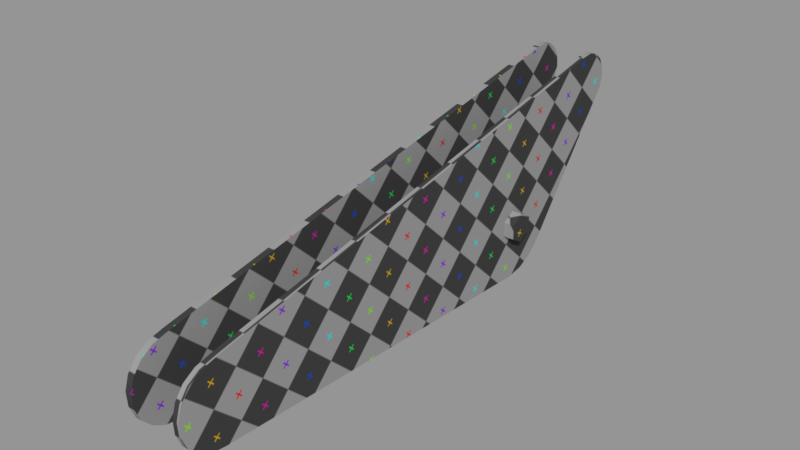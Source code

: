 # Source: Tabletop_Arm.blend  (saved by Blender 2.79.0; exported with 4.5.12 LTS)
import bpy
from mathutils import Matrix  # noqa: F401  (used for matrix-valued properties, if any)

bpy.ops.wm.read_factory_settings(use_empty=True)
scene = bpy.context.scene
scene.name = 'Scene'

# ---- collections
col_collection_1 = bpy.data.collections.new('Collection 1'); scene.collection.children.link(col_collection_1)

# ---- images (referenced by path relative to the original .blend; pixels are not part of the script)
import os
ASSET_DIR = os.environ.get("B2B_ASSET_DIR", "")  # directory of the original .blend (textures are referenced by path, not embedded)
HERE = os.path.dirname(os.path.abspath(__file__))  # packed textures are extracted next to this script under _unpacked/

def load_image(name, relpath, width, height, colorspace="sRGB"):
    """Load a texture the original file referenced (path relative to the .blend, or extracted next to this script)."""
    p = next((c for c in (os.path.join(HERE, relpath), os.path.join(ASSET_DIR, relpath)) if relpath and os.path.exists(c)), "")
    if p:
        img = bpy.data.images.load(p, check_existing=True)
        img.name = name
    else:  # same state as the original file: an image datablock whose file is absent (Cycles renders it pink)
        img = bpy.data.images.new(name, width, height)
        img.source = "FILE"
        img.filepath = "//" + (relpath or name)
    img.colorspace_settings.name = colorspace
    return img
img_uv_grid = load_image('UV_Grid', '_unpacked/UV_Grid.25c41f79.png', 1024, 1024, 'sRGB')

# ---- materials (node trees are filled in below, after node groups)
mat_uv_grid = bpy.data.materials.new('UV-Grid')
mat_uv_grid.alpha_threshold = 0.0
mat_uv_grid.use_transparent_shadow = False
mat_uv_grid.roughness = 0.5

# ---- material node trees
mat_uv_grid.use_nodes = True; mat_uv_grid.node_tree.nodes.clear()
_N = mat_uv_grid.node_tree.nodes; _L = mat_uv_grid.node_tree.links
n0 = _N.new('ShaderNodeOutputMaterial'); n0.name = 'Material Output'; n0.location = (207, 395)
n1 = _N.new('ShaderNodeBsdfDiffuse'); n1.name = 'Diffuse BSDF'; n1.location = (-63, 372)
n2 = _N.new('ShaderNodeTexImage'); n2.name = 'Image Texture'; n2.location = (-445, 349)
n2.width = 206
n2.image = img_uv_grid
_L.new(n1.outputs[0], n0.inputs[0])
_L.new(n2.outputs[0], n1.inputs[0])
n0.is_active_output = True

# ---- meshes
me_plane_004 = bpy.data.meshes.new('Plane.004')
me_plane_004.from_pydata([(-0.17, -0.27, -6.198e-09), (-0.17, -0.2568, -0.08343), (-0.17, -0.2184, -0.1587), (-0.17, -0.1587, -0.2184), (-0.17, 0.4648, -0.6933), (-0.17, 0.5149, -0.708), (-0.17, 0.5667, -0.7025), (-0.17, 0.6125, -0.6775), (-0.17, 0.6453, -0.6369), (-0.17, 0.66, -0.5868), (-0.17, 0.6545, -0.5349), (-0.17, -0.19, 1.75), (-0.17, 0.1941, 1.76), (-0.17, -0.182, 1.816), (-0.17, -0.152, 1.874), (-0.17, -0.1037, 1.92), (-0.17, -0.04284, 1.945), (-0.17, 0.02315, 1.949), (-0.17, 0.08634, 1.93), (-0.17, 0.1391, 1.89), (-0.17, 0.1751, 1.834), (-0.14, -0.27, -6.198e-09), (-0.14, -0.2568, -0.08343), (-0.14, -0.2184, -0.1587), (-0.14, -0.1587, -0.2184), (-0.14, 0.4648, -0.6933), (-0.14, 0.5149, -0.708), (-0.14, 0.5667, -0.7025), (-0.14, 0.6125, -0.6775), (-0.14, 0.6453, -0.6369), (-0.14, 0.66, -0.5868), (-0.14, 0.6545, -0.5349), (-0.14, -0.19, 1.75), (-0.14, 0.1941, 1.76), (-0.14, -0.182, 1.816), (-0.14, -0.152, 1.874), (-0.14, -0.1037, 1.92), (-0.14, -0.04284, 1.945), (-0.14, 0.02315, 1.949), (-0.14, 0.08634, 1.93), (-0.14, 0.1391, 1.89), (-0.14, 0.1751, 1.834), (0.08, -0.27, -6.198e-09), (0.08, -0.2568, -0.08343), (0.08, -0.2184, -0.1587), (0.08, -0.1587, -0.2184), (0.08, 0.4648, -0.6933), (0.08, 0.5149, -0.708), (0.08, 0.5667, -0.7025), (0.08, 0.6125, -0.6775), (0.08, 0.6453, -0.6369), (0.08, 0.66, -0.5868), (0.08, 0.6545, -0.5349), (0.08, -0.19, 1.75), (0.08, 0.1941, 1.76), (0.08, -0.182, 1.816), (0.08, -0.152, 1.874), (0.08, -0.1037, 1.92), (0.08, -0.04284, 1.945), (0.08, 0.02315, 1.949), (0.08, 0.08634, 1.93), (0.08, 0.1391, 1.89), (0.08, 0.1751, 1.834), (0.11, -0.27, -6.198e-09), (0.11, -0.2568, -0.08343), (0.11, -0.2184, -0.1587), (0.11, -0.1587, -0.2184), (0.11, 0.4648, -0.6933), (0.11, 0.5149, -0.708), (0.11, 0.5667, -0.7025), (0.11, 0.6125, -0.6775), (0.11, 0.6453, -0.6369), (0.11, 0.66, -0.5868), (0.11, 0.6545, -0.5349), (0.11, -0.19, 1.75), (0.11, 0.1941, 1.76), (0.11, -0.182, 1.816), (0.11, -0.152, 1.874), (0.11, -0.1037, 1.92), (0.11, -0.04284, 1.945), (0.11, 0.02315, 1.949), (0.11, 0.08634, 1.93), (0.11, 0.1391, 1.89), (0.11, 0.1751, 1.834), (0.16, -0.07, -2.77e-07), (0.16, -0.035, 0.06062), (0.16, 0.035, 0.06062), (0.16, 0.07, 4.26e-07), (0.16, 0.035, -0.06062), (0.16, -0.035, -0.06062), (-0.23, -0.07, -2.77e-07), (-0.23, -0.035, 0.06062), (-0.23, 0.035, 0.06062), (-0.23, 0.07, 4.26e-07), (-0.23, 0.035, -0.06062), (-0.23, -0.035, -0.06062)], [], [(15, 18, 12, 11), (19, 20, 12, 18), (16, 17, 18, 15), (13, 14, 15, 11), (1, 0, 3, 2), (8, 7, 10, 9), (5, 4, 7, 6), (3, 10, 7, 4), (0, 11, 12, 3), (10, 3, 12), (36, 32, 33, 39), (40, 39, 33, 41), (37, 36, 39, 38), (34, 32, 36, 35), (22, 23, 24, 21), (29, 30, 31, 28), (26, 27, 28, 25), (24, 25, 28, 31), (21, 24, 33, 32), (31, 33, 24), (8, 9, 30, 29), (1, 2, 23, 22), (16, 37, 38, 17), (9, 10, 31, 30), (20, 19, 40, 41), (2, 3, 24, 23), (17, 38, 39, 18), (12, 33, 31, 10), (3, 4, 25, 24), (0, 21, 32, 11), (4, 5, 26, 25), (13, 11, 32, 34), (12, 20, 41, 33), (5, 6, 27, 26), (19, 18, 39, 40), (14, 13, 34, 35), (6, 7, 28, 27), (15, 14, 35, 36), (7, 8, 29, 28), (0, 1, 22, 21), (15, 36, 37, 16), (57, 60, 54, 53), (61, 62, 54, 60), (58, 59, 60, 57), (55, 56, 57, 53), (43, 42, 45, 44), (50, 49, 52, 51), (47, 46, 49, 48), (45, 52, 49, 46), (42, 53, 54, 45), (52, 45, 54), (78, 74, 75, 81), (82, 81, 75, 83), (79, 78, 81, 80), (76, 74, 78, 77), (64, 65, 66, 63), (71, 72, 73, 70), (68, 69, 70, 67), (66, 67, 70, 73), (63, 66, 75, 74), (73, 75, 66), (50, 51, 72, 71), (43, 44, 65, 64), (58, 79, 80, 59), (51, 52, 73, 72), (62, 61, 82, 83), (44, 45, 66, 65), (59, 80, 81, 60), (54, 75, 73, 52), (45, 46, 67, 66), (42, 63, 74, 53), (46, 47, 68, 67), (55, 53, 74, 76), (54, 62, 83, 75), (47, 48, 69, 68), (61, 60, 81, 82), (56, 55, 76, 77), (48, 49, 70, 69), (57, 56, 77, 78), (49, 50, 71, 70), (42, 43, 64, 63), (57, 78, 79, 58), (84, 85, 91, 90), (84, 89, 95, 90), (87, 88, 94, 93), (85, 86, 92, 91), (88, 89, 95, 94), (86, 87, 93, 92), (90, 91, 92, 93), (94, 95, 90, 93), (84, 87, 86, 85), (88, 87, 84, 89)])
me_plane_004.polygons.foreach_set('use_smooth', [True] * 92)
_uv = me_plane_004.uv_layers.new(name='UVMap')
_uv.uv.foreach_set('vector', [0.6384, 0.64, 0.615, 0.6126, 0.6281, 0.5769, 0.6738, 0.6335, 0.6149, 0.6001, 0.6191, 0.5883, 0.6281, 0.5769, 0.615, 0.6126, 0.6275, 0.6338, 0.6194, 0.6243, 0.615, 0.6126, 0.6384, 0.64, 0.663, 0.6398, 0.6507, 0.6421, 0.6384, 0.64, 0.6738, 0.6335, 0.9571, 0.4329, 0.9461, 0.4444, 0.9661, 0.4026, 0.964, 0.4184, 0.9366, 0.2336, 0.9465, 0.2339, 0.9203, 0.244, 0.9274, 0.2372, 0.9623, 0.2451, 0.9659, 0.2543, 0.9465, 0.2339, 0.9555, 0.2379, 0.9661, 0.4026, 0.9203, 0.244, 0.9465, 0.2339, 0.9659, 0.2543, 0.9461, 0.4444, 0.6738, 0.6335, 0.6281, 0.5769, 0.9661, 0.4026, 0.9203, 0.244, 0.9661, 0.4026, 0.6281, 0.5769, 0.9676, 0.5064, 0.9569, 0.5408, 0.9062, 0.4887, 0.9432, 0.4799, 0.9308, 0.4783, 0.9432, 0.4799, 0.9062, 0.4887, 0.9186, 0.4811, 0.9628, 0.4949, 0.9676, 0.5064, 0.9432, 0.4799, 0.9543, 0.4857, 0.9645, 0.5308, 0.9569, 0.5408, 0.9676, 0.5064, 0.9682, 0.5189, 0.7236, 0.7979, 0.7085, 0.803, 0.6925, 0.8032, 0.7365, 0.7884, 0.5283, 0.7536, 0.5329, 0.7449, 0.5406, 0.7386, 0.5274, 0.7635, 0.5366, 0.7805, 0.5303, 0.7729, 0.5274, 0.7635, 0.5453, 0.7851, 0.6925, 0.8032, 0.5453, 0.7851, 0.5274, 0.7635, 0.5406, 0.7386, 0.7365, 0.7884, 0.6925, 0.8032, 0.9062, 0.4887, 0.9569, 0.5408, 0.5406, 0.7386, 0.9062, 0.4887, 0.6925, 0.8032, 0.9883, 0.4314, 0.9883, 0.4215, 0.994, 0.4215, 0.994, 0.4314, 0.9883, 0.6524, 0.9883, 0.6363, 0.994, 0.6363, 0.994, 0.6524, 0.937, 0.007642, 0.937, 0.01403, 0.923, 0.01402, 0.923, 0.007627, 0.9883, 0.4215, 0.9883, 0.4116, 0.994, 0.4116, 0.994, 0.4215, 0.8807, 0.007578, 0.8948, 0.007594, 0.8948, 0.01399, 0.8807, 0.01397, 0.9883, 0.6363, 0.9883, 0.6203, 0.994, 0.6203, 0.994, 0.6363, 0.923, 0.007627, 0.923, 0.01402, 0.9089, 0.014, 0.9089, 0.00761, 0.8644, 0.00756, 0.8644, 0.01395, 0.4982, 0.01523, 0.4982, 0.008841, 0.9883, 0.6203, 0.9883, 0.4712, 0.994, 0.4712, 0.994, 0.6203, 0.9883, 0.6685, 0.994, 0.6685, 0.9942, 0.9955, 0.9885, 0.9955, 0.9883, 0.4712, 0.9883, 0.4612, 0.994, 0.4612, 0.994, 0.4712, 0.9793, 0.00769, 0.9934, 0.007706, 0.9933, 0.0141, 0.9793, 0.01408, 0.8644, 0.00756, 0.8807, 0.007578, 0.8807, 0.01397, 0.8644, 0.01395, 0.9883, 0.4612, 0.9883, 0.4513, 0.994, 0.4513, 0.994, 0.4612, 0.8948, 0.007594, 0.9089, 0.00761, 0.9089, 0.014, 0.8948, 0.01399, 0.9652, 0.007674, 0.9793, 0.00769, 0.9793, 0.01408, 0.9652, 0.01407, 0.9883, 0.4513, 0.9883, 0.4414, 0.994, 0.4414, 0.994, 0.4513, 0.9511, 0.007658, 0.9652, 0.007674, 0.9652, 0.01407, 0.9511, 0.01405, 0.9883, 0.4414, 0.9883, 0.4314, 0.994, 0.4314, 0.994, 0.4414, 0.9883, 0.6685, 0.9883, 0.6524, 0.994, 0.6524, 0.994, 0.6685, 0.9511, 0.007658, 0.9511, 0.01405, 0.937, 0.01403, 0.937, 0.007642, 0.642, 0.9901, 0.6186, 0.9627, 0.6316, 0.927, 0.6774, 0.9835, 0.6184, 0.9502, 0.6226, 0.9384, 0.6316, 0.927, 0.6186, 0.9627, 0.6311, 0.9839, 0.6229, 0.9744, 0.6186, 0.9627, 0.642, 0.9901, 0.6666, 0.9899, 0.6543, 0.9921, 0.642, 0.9901, 0.6774, 0.9835, 0.9602, 0.7821, 0.9492, 0.7937, 0.9691, 0.7518, 0.967, 0.7677, 0.9392, 0.5829, 0.9491, 0.5832, 0.9228, 0.5933, 0.93, 0.5865, 0.9649, 0.5943, 0.9685, 0.6035, 0.9491, 0.5832, 0.9581, 0.5872, 0.9691, 0.7518, 0.9228, 0.5933, 0.9491, 0.5832, 0.9685, 0.6035, 0.9492, 0.7937, 0.6774, 0.9835, 0.6316, 0.927, 0.9691, 0.7518, 0.9228, 0.5933, 0.9691, 0.7518, 0.6316, 0.927, 0.9669, 0.1515, 0.9565, 0.186, 0.9053, 0.1344, 0.9422, 0.1253, 0.9298, 0.1239, 0.9422, 0.1253, 0.9053, 0.1344, 0.9176, 0.1267, 0.9619, 0.1401, 0.9669, 0.1515, 0.9422, 0.1253, 0.9533, 0.1309, 0.964, 0.176, 0.9565, 0.186, 0.9669, 0.1515, 0.9676, 0.164, 0.7258, 0.4455, 0.7107, 0.4508, 0.6947, 0.4511, 0.7385, 0.4358, 0.5301, 0.4032, 0.5346, 0.3944, 0.5421, 0.388, 0.5292, 0.413, 0.5386, 0.43, 0.5322, 0.4224, 0.5292, 0.413, 0.5474, 0.4345, 0.6947, 0.4511, 0.5474, 0.4345, 0.5292, 0.413, 0.5421, 0.388, 0.7385, 0.4358, 0.6947, 0.4511, 0.9053, 0.1344, 0.9565, 0.186, 0.5421, 0.388, 0.9053, 0.1344, 0.6947, 0.4511, 0.9776, 0.4317, 0.9776, 0.4218, 0.9834, 0.4218, 0.9833, 0.4317, 0.9773, 0.6527, 0.9773, 0.6366, 0.983, 0.6366, 0.983, 0.6527, 0.9371, 0.0265, 0.9371, 0.0329, 0.923, 0.03289, 0.923, 0.0265, 0.9776, 0.4218, 0.9777, 0.4119, 0.9834, 0.4119, 0.9834, 0.4218, 0.8807, 0.02648, 0.8948, 0.02649, 0.8948, 0.03288, 0.8807, 0.03287, 0.9773, 0.6366, 0.9773, 0.6205, 0.983, 0.6205, 0.983, 0.6366, 0.923, 0.0265, 0.923, 0.03289, 0.9089, 0.03288, 0.9089, 0.02649, 0.8644, 0.02647, 0.8644, 0.03287, 0.4982, 0.03441, 0.4982, 0.02802, 0.9773, 0.6205, 0.9776, 0.4714, 0.9833, 0.4714, 0.983, 0.6205, 0.9773, 0.6688, 0.983, 0.6688, 0.9825, 0.9957, 0.9768, 0.9957, 0.9776, 0.4714, 0.9776, 0.4615, 0.9833, 0.4615, 0.9833, 0.4714, 0.9793, 0.02652, 0.9934, 0.02653, 0.9934, 0.03292, 0.9793, 0.03291, 0.8644, 0.02647, 0.8807, 0.02648, 0.8807, 0.03287, 0.8644, 0.03287, 0.9776, 0.4615, 0.9776, 0.4516, 0.9833, 0.4516, 0.9833, 0.4615, 0.8948, 0.02649, 0.9089, 0.02649, 0.9089, 0.03288, 0.8948, 0.03288, 0.9652, 0.02652, 0.9793, 0.02652, 0.9793, 0.03291, 0.9652, 0.03291, 0.9776, 0.4516, 0.9776, 0.4416, 0.9833, 0.4416, 0.9833, 0.4516, 0.9511, 0.02651, 0.9652, 0.02652, 0.9652, 0.03291, 0.9511, 0.0329, 0.9776, 0.4416, 0.9776, 0.4317, 0.9833, 0.4317, 0.9833, 0.4416, 0.9773, 0.6688, 0.9773, 0.6527, 0.983, 0.6527, 0.983, 0.6688, 0.9511, 0.02651, 0.9511, 0.0329, 0.9371, 0.0329, 0.9371, 0.0265, 0.9254, 0.9063, 0.933, 0.9171, 0.8724, 0.9593, 0.8649, 0.9485, 0.9254, 0.9063, 0.9178, 0.8954, 0.8573, 0.9376, 0.8649, 0.9485, 0.9027, 0.8737, 0.9103, 0.8845, 0.8497, 0.9267, 0.8421, 0.9159, 0.933, 0.9171, 0.9406, 0.928, 0.88, 0.9702, 0.8724, 0.9593, 0.9103, 0.8845, 0.9178, 0.8954, 0.8573, 0.9376, 0.8497, 0.9267, 0.9406, 0.928, 0.9481, 0.9389, 0.8876, 0.9811, 0.88, 0.9702, 0.8612, 0.9833, 0.8668, 0.9713, 0.88, 0.9702, 0.8876, 0.9811, 0.882, 0.9931, 0.8688, 0.9942, 0.8612, 0.9833, 0.8876, 0.9811, 0.9594, 0.9149, 0.9481, 0.9389, 0.9406, 0.928, 0.9462, 0.916, 0.9613, 0.9377, 0.9481, 0.9389, 0.9594, 0.9149, 0.9669, 0.9257])
me_plane_004.materials.append(mat_uv_grid)
me_plane_004.use_remesh_preserve_volume = False
me_plane_004.use_remesh_preserve_attributes = False
me_plane_004.use_mirror_vertex_groups = False
me_plane_004.update()

# ---- objects
ob_mesh_arm = bpy.data.objects.new('Mesh_Arm', me_plane_004)

# ---- transforms, parenting, visibility, modifiers, constraints
ob_mesh_arm.location = (-1.323e-23, 1.937e-07, -2.794e-08)
ob_mesh_arm.rotation_euler = (-4.712, 2.22e-16, 2.22e-16)
ob_mesh_arm.lineart.crease_threshold = 0.0
_m = ob_mesh_arm.modifiers.new('EdgeSplit', 'EDGE_SPLIT')
_m.split_angle = 0.7854

# ---- collection membership
col_collection_1.objects.link(ob_mesh_arm)

# ---- scene / render settings (as saved in the file)
scene.frame_start = 1; scene.frame_end = 250; scene.frame_set(1)
scene.render.engine = 'BLENDER_EEVEE_NEXT'
scene.render.resolution_percentage = 50
scene.render.dither_intensity = 0.0
scene.cycles.use_denoising = False
scene.cycles.samples = 128
scene.cycles.sampling_pattern = 'TABULATED_SOBOL'
scene.cycles.use_adaptive_sampling = False
scene.cycles.use_light_tree = False
scene.cycles.blur_glossy = 0.0
scene.cycles.sample_clamp_indirect = 0.0
scene.view_settings.view_transform = 'Standard'
bpy.context.view_layer.update()

# ---- added for rendering (the .blend has no active camera and no usable light): camera, sun + grey world if the file has none
cam_auto = bpy.data.cameras.new('AutoCamera')
cam_auto.lens = 50.0
cam_auto.sensor_width = 36.0
cam_auto.clip_end = 1000.0
ob_auto_camera = bpy.data.objects.new('AutoCamera', cam_auto)
scene.collection.objects.link(ob_auto_camera)
ob_auto_camera.location = (2.59433, -3.77561, 2.29848)
ob_auto_camera.rotation_euler = (1.09748, -7.21219e-08, 0.694738)
scene.camera = ob_auto_camera
light_auto_sun = bpy.data.lights.new('AutoSun', 'SUN')
light_auto_sun.energy = 3.0
light_auto_sun.angle = 0.0523599
ob_auto_sun = bpy.data.objects.new('AutoSun', light_auto_sun)
scene.collection.objects.link(ob_auto_sun)
ob_auto_sun.rotation_euler = (0.872665, 0.174533, 0.523599)
if scene.world is None:
    world_auto = bpy.data.worlds.new('AutoWorld')
    world_auto.color = (0.3, 0.3, 0.3)
    scene.world = world_auto
bpy.context.view_layer.update()
